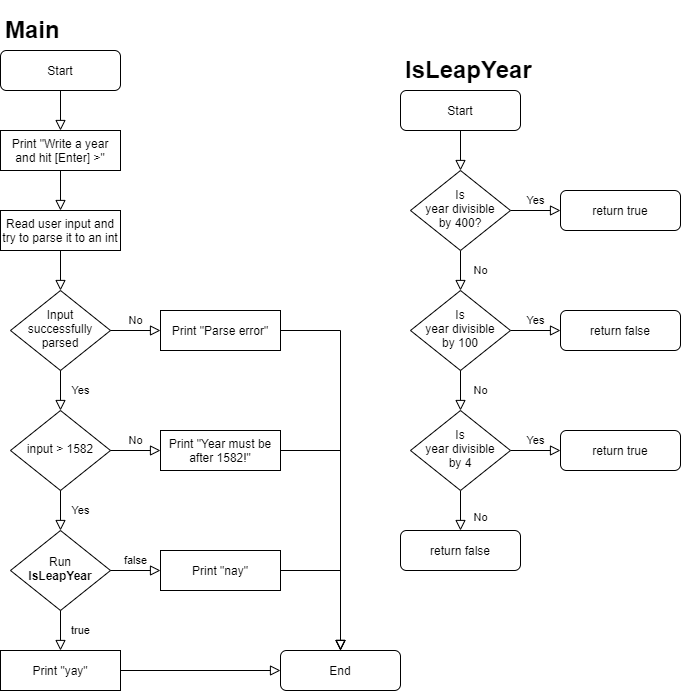

The diagram above was exported from draw.io. Its source (the exported page's mxGraphModel, read from the mxfile embedded in the PNG):
<mxGraphModel dx="1422" dy="762" grid="1" gridSize="10" guides="1" tooltips="1" connect="1" arrows="1" fold="1" page="1" pageScale="1" pageWidth="827" pageHeight="1169" math="0" shadow="0">
  <root>
    <mxCell id="WIyWlLk6GJQsqaUBKTNV-0" />
    <mxCell id="WIyWlLk6GJQsqaUBKTNV-1" parent="WIyWlLk6GJQsqaUBKTNV-0" />
    <mxCell id="WIyWlLk6GJQsqaUBKTNV-2" value="" style="rounded=0;html=1;jettySize=auto;orthogonalLoop=1;fontSize=11;endArrow=block;endFill=0;endSize=8;strokeWidth=1;shadow=0;labelBackgroundColor=none;edgeStyle=orthogonalEdgeStyle;" parent="WIyWlLk6GJQsqaUBKTNV-1" source="WIyWlLk6GJQsqaUBKTNV-3" target="WIyWlLk6GJQsqaUBKTNV-6" edge="1">
      <mxGeometry relative="1" as="geometry" />
    </mxCell>
    <mxCell id="WIyWlLk6GJQsqaUBKTNV-3" value="Start" style="rounded=1;whiteSpace=wrap;html=1;fontSize=12;glass=0;strokeWidth=1;shadow=0;" parent="WIyWlLk6GJQsqaUBKTNV-1" vertex="1">
      <mxGeometry x="440" y="120" width="120" height="40" as="geometry" />
    </mxCell>
    <mxCell id="WIyWlLk6GJQsqaUBKTNV-4" value="No" style="rounded=0;html=1;jettySize=auto;orthogonalLoop=1;fontSize=11;endArrow=block;endFill=0;endSize=8;strokeWidth=1;shadow=0;labelBackgroundColor=none;edgeStyle=orthogonalEdgeStyle;" parent="WIyWlLk6GJQsqaUBKTNV-1" source="WIyWlLk6GJQsqaUBKTNV-6" target="WIyWlLk6GJQsqaUBKTNV-10" edge="1">
      <mxGeometry y="20" relative="1" as="geometry">
        <mxPoint as="offset" />
      </mxGeometry>
    </mxCell>
    <mxCell id="WIyWlLk6GJQsqaUBKTNV-5" value="Yes" style="edgeStyle=orthogonalEdgeStyle;rounded=0;html=1;jettySize=auto;orthogonalLoop=1;fontSize=11;endArrow=block;endFill=0;endSize=8;strokeWidth=1;shadow=0;labelBackgroundColor=none;" parent="WIyWlLk6GJQsqaUBKTNV-1" source="WIyWlLk6GJQsqaUBKTNV-6" target="WIyWlLk6GJQsqaUBKTNV-7" edge="1">
      <mxGeometry y="10" relative="1" as="geometry">
        <mxPoint as="offset" />
      </mxGeometry>
    </mxCell>
    <mxCell id="WIyWlLk6GJQsqaUBKTNV-6" value="Is&lt;br&gt;year divisible&lt;br&gt;by 400?" style="rhombus;whiteSpace=wrap;html=1;shadow=0;fontFamily=Helvetica;fontSize=12;align=center;strokeWidth=1;spacing=6;spacingTop=-4;" parent="WIyWlLk6GJQsqaUBKTNV-1" vertex="1">
      <mxGeometry x="450" y="200" width="100" height="80" as="geometry" />
    </mxCell>
    <mxCell id="WIyWlLk6GJQsqaUBKTNV-7" value="return true" style="rounded=1;whiteSpace=wrap;html=1;fontSize=12;glass=0;strokeWidth=1;shadow=0;" parent="WIyWlLk6GJQsqaUBKTNV-1" vertex="1">
      <mxGeometry x="600" y="220" width="120" height="40" as="geometry" />
    </mxCell>
    <mxCell id="WIyWlLk6GJQsqaUBKTNV-8" value="No" style="rounded=0;html=1;jettySize=auto;orthogonalLoop=1;fontSize=11;endArrow=block;endFill=0;endSize=8;strokeWidth=1;shadow=0;labelBackgroundColor=none;edgeStyle=orthogonalEdgeStyle;" parent="WIyWlLk6GJQsqaUBKTNV-1" source="pp2_GWgw1LPZuN-toboK-2" target="WIyWlLk6GJQsqaUBKTNV-11" edge="1">
      <mxGeometry x="0.3333" y="20" relative="1" as="geometry">
        <mxPoint as="offset" />
        <mxPoint x="500" y="500" as="sourcePoint" />
      </mxGeometry>
    </mxCell>
    <mxCell id="WIyWlLk6GJQsqaUBKTNV-9" value="Yes" style="edgeStyle=orthogonalEdgeStyle;rounded=0;html=1;jettySize=auto;orthogonalLoop=1;fontSize=11;endArrow=block;endFill=0;endSize=8;strokeWidth=1;shadow=0;labelBackgroundColor=none;" parent="WIyWlLk6GJQsqaUBKTNV-1" source="WIyWlLk6GJQsqaUBKTNV-10" target="WIyWlLk6GJQsqaUBKTNV-12" edge="1">
      <mxGeometry y="10" relative="1" as="geometry">
        <mxPoint as="offset" />
      </mxGeometry>
    </mxCell>
    <mxCell id="WIyWlLk6GJQsqaUBKTNV-10" value="Is&lt;br&gt;year divisible&lt;br&gt;by 100" style="rhombus;whiteSpace=wrap;html=1;shadow=0;fontFamily=Helvetica;fontSize=12;align=center;strokeWidth=1;spacing=6;spacingTop=-4;" parent="WIyWlLk6GJQsqaUBKTNV-1" vertex="1">
      <mxGeometry x="450" y="320" width="100" height="80" as="geometry" />
    </mxCell>
    <mxCell id="WIyWlLk6GJQsqaUBKTNV-11" value="return false" style="rounded=1;whiteSpace=wrap;html=1;fontSize=12;glass=0;strokeWidth=1;shadow=0;" parent="WIyWlLk6GJQsqaUBKTNV-1" vertex="1">
      <mxGeometry x="440" y="560" width="120" height="40" as="geometry" />
    </mxCell>
    <mxCell id="WIyWlLk6GJQsqaUBKTNV-12" value="return false" style="rounded=1;whiteSpace=wrap;html=1;fontSize=12;glass=0;strokeWidth=1;shadow=0;" parent="WIyWlLk6GJQsqaUBKTNV-1" vertex="1">
      <mxGeometry x="600" y="340" width="120" height="40" as="geometry" />
    </mxCell>
    <mxCell id="pp2_GWgw1LPZuN-toboK-0" value="No" style="rounded=0;html=1;jettySize=auto;orthogonalLoop=1;fontSize=11;endArrow=block;endFill=0;endSize=8;strokeWidth=1;shadow=0;labelBackgroundColor=none;edgeStyle=orthogonalEdgeStyle;" parent="WIyWlLk6GJQsqaUBKTNV-1" target="pp2_GWgw1LPZuN-toboK-2" edge="1">
      <mxGeometry y="20" relative="1" as="geometry">
        <mxPoint as="offset" />
        <mxPoint x="500" y="400" as="sourcePoint" />
      </mxGeometry>
    </mxCell>
    <mxCell id="pp2_GWgw1LPZuN-toboK-1" value="Yes" style="edgeStyle=orthogonalEdgeStyle;rounded=0;html=1;jettySize=auto;orthogonalLoop=1;fontSize=11;endArrow=block;endFill=0;endSize=8;strokeWidth=1;shadow=0;labelBackgroundColor=none;" parent="WIyWlLk6GJQsqaUBKTNV-1" source="pp2_GWgw1LPZuN-toboK-2" target="pp2_GWgw1LPZuN-toboK-3" edge="1">
      <mxGeometry y="10" relative="1" as="geometry">
        <mxPoint as="offset" />
      </mxGeometry>
    </mxCell>
    <mxCell id="pp2_GWgw1LPZuN-toboK-2" value="Is&lt;br&gt;year divisible&lt;br&gt;by 4" style="rhombus;whiteSpace=wrap;html=1;shadow=0;fontFamily=Helvetica;fontSize=12;align=center;strokeWidth=1;spacing=6;spacingTop=-4;" parent="WIyWlLk6GJQsqaUBKTNV-1" vertex="1">
      <mxGeometry x="450" y="440" width="100" height="80" as="geometry" />
    </mxCell>
    <mxCell id="pp2_GWgw1LPZuN-toboK-3" value="return true" style="rounded=1;whiteSpace=wrap;html=1;fontSize=12;glass=0;strokeWidth=1;shadow=0;" parent="WIyWlLk6GJQsqaUBKTNV-1" vertex="1">
      <mxGeometry x="600" y="460" width="120" height="40" as="geometry" />
    </mxCell>
    <mxCell id="dGeQYKNgOaRHTsXJ051k-1" value="&lt;h1&gt;IsLeapYear&lt;/h1&gt;" style="text;html=1;strokeColor=none;fillColor=none;spacing=5;spacingTop=-20;whiteSpace=wrap;overflow=hidden;rounded=0;" vertex="1" parent="WIyWlLk6GJQsqaUBKTNV-1">
      <mxGeometry x="440" y="80" width="190" height="40" as="geometry" />
    </mxCell>
    <mxCell id="dGeQYKNgOaRHTsXJ051k-2" value="&lt;h1&gt;Main&lt;/h1&gt;" style="text;html=1;strokeColor=none;fillColor=none;spacing=5;spacingTop=-20;whiteSpace=wrap;overflow=hidden;rounded=0;" vertex="1" parent="WIyWlLk6GJQsqaUBKTNV-1">
      <mxGeometry x="40" y="40" width="190" height="40" as="geometry" />
    </mxCell>
    <mxCell id="dGeQYKNgOaRHTsXJ051k-3" value="Start" style="rounded=1;whiteSpace=wrap;html=1;fontSize=12;glass=0;strokeWidth=1;shadow=0;" vertex="1" parent="WIyWlLk6GJQsqaUBKTNV-1">
      <mxGeometry x="40" y="80" width="120" height="40" as="geometry" />
    </mxCell>
    <mxCell id="dGeQYKNgOaRHTsXJ051k-5" value="" style="rounded=0;html=1;jettySize=auto;orthogonalLoop=1;fontSize=11;endArrow=block;endFill=0;endSize=8;strokeWidth=1;shadow=0;labelBackgroundColor=none;edgeStyle=orthogonalEdgeStyle;" edge="1" parent="WIyWlLk6GJQsqaUBKTNV-1" source="dGeQYKNgOaRHTsXJ051k-3" target="dGeQYKNgOaRHTsXJ051k-12">
      <mxGeometry relative="1" as="geometry">
        <mxPoint x="630" y="130" as="sourcePoint" />
        <mxPoint x="100" y="160" as="targetPoint" />
      </mxGeometry>
    </mxCell>
    <mxCell id="dGeQYKNgOaRHTsXJ051k-12" value="Print &quot;Write a year and hit [Enter] &amp;gt;&quot;" style="rounded=0;whiteSpace=wrap;html=1;" vertex="1" parent="WIyWlLk6GJQsqaUBKTNV-1">
      <mxGeometry x="40" y="160" width="120" height="40" as="geometry" />
    </mxCell>
    <mxCell id="dGeQYKNgOaRHTsXJ051k-19" value="" style="rounded=0;html=1;jettySize=auto;orthogonalLoop=1;fontSize=11;endArrow=block;endFill=0;endSize=8;strokeWidth=1;shadow=0;labelBackgroundColor=none;edgeStyle=orthogonalEdgeStyle;" edge="1" parent="WIyWlLk6GJQsqaUBKTNV-1" source="dGeQYKNgOaRHTsXJ051k-12" target="dGeQYKNgOaRHTsXJ051k-20">
      <mxGeometry relative="1" as="geometry">
        <mxPoint x="110" y="130" as="sourcePoint" />
        <mxPoint x="110" y="170" as="targetPoint" />
      </mxGeometry>
    </mxCell>
    <mxCell id="dGeQYKNgOaRHTsXJ051k-20" value="Read user input and try to parse it to an int" style="rounded=0;whiteSpace=wrap;html=1;" vertex="1" parent="WIyWlLk6GJQsqaUBKTNV-1">
      <mxGeometry x="40" y="240" width="120" height="40" as="geometry" />
    </mxCell>
    <mxCell id="dGeQYKNgOaRHTsXJ051k-22" value="" style="rounded=0;html=1;jettySize=auto;orthogonalLoop=1;fontSize=11;endArrow=block;endFill=0;endSize=8;strokeWidth=1;shadow=0;labelBackgroundColor=none;edgeStyle=orthogonalEdgeStyle;" edge="1" parent="WIyWlLk6GJQsqaUBKTNV-1" source="dGeQYKNgOaRHTsXJ051k-20" target="dGeQYKNgOaRHTsXJ051k-31">
      <mxGeometry relative="1" as="geometry">
        <mxPoint x="110" y="210" as="sourcePoint" />
        <mxPoint x="100" y="320" as="targetPoint" />
      </mxGeometry>
    </mxCell>
    <mxCell id="dGeQYKNgOaRHTsXJ051k-31" value="Input successfully parsed" style="rhombus;whiteSpace=wrap;html=1;shadow=0;fontFamily=Helvetica;fontSize=12;align=center;strokeWidth=1;spacing=6;spacingTop=-4;" vertex="1" parent="WIyWlLk6GJQsqaUBKTNV-1">
      <mxGeometry x="50" y="320" width="100" height="80" as="geometry" />
    </mxCell>
    <mxCell id="dGeQYKNgOaRHTsXJ051k-55" style="edgeStyle=orthogonalEdgeStyle;rounded=0;orthogonalLoop=1;jettySize=auto;html=1;endArrow=block;endFill=0;endSize=8;" edge="1" parent="WIyWlLk6GJQsqaUBKTNV-1" source="dGeQYKNgOaRHTsXJ051k-36" target="dGeQYKNgOaRHTsXJ051k-52">
      <mxGeometry relative="1" as="geometry">
        <Array as="points">
          <mxPoint x="380" y="360" />
        </Array>
      </mxGeometry>
    </mxCell>
    <mxCell id="dGeQYKNgOaRHTsXJ051k-36" value="Print &quot;Parse error&quot;" style="rounded=0;whiteSpace=wrap;html=1;" vertex="1" parent="WIyWlLk6GJQsqaUBKTNV-1">
      <mxGeometry x="200" y="340" width="120" height="40" as="geometry" />
    </mxCell>
    <mxCell id="dGeQYKNgOaRHTsXJ051k-37" value="No" style="edgeStyle=orthogonalEdgeStyle;rounded=0;html=1;jettySize=auto;orthogonalLoop=1;fontSize=11;endArrow=block;endFill=0;endSize=8;strokeWidth=1;shadow=0;labelBackgroundColor=none;" edge="1" parent="WIyWlLk6GJQsqaUBKTNV-1" source="dGeQYKNgOaRHTsXJ051k-31" target="dGeQYKNgOaRHTsXJ051k-36">
      <mxGeometry y="10" relative="1" as="geometry">
        <mxPoint as="offset" />
        <mxPoint x="680" y="330" as="sourcePoint" />
        <mxPoint x="730" y="330" as="targetPoint" />
      </mxGeometry>
    </mxCell>
    <mxCell id="dGeQYKNgOaRHTsXJ051k-38" value="Yes" style="rounded=0;html=1;jettySize=auto;orthogonalLoop=1;fontSize=11;endArrow=block;endFill=0;endSize=8;strokeWidth=1;shadow=0;labelBackgroundColor=none;edgeStyle=orthogonalEdgeStyle;" edge="1" parent="WIyWlLk6GJQsqaUBKTNV-1" source="dGeQYKNgOaRHTsXJ051k-31" target="dGeQYKNgOaRHTsXJ051k-39">
      <mxGeometry y="20" relative="1" as="geometry">
        <mxPoint as="offset" />
        <mxPoint x="630" y="370" as="sourcePoint" />
        <mxPoint x="130" y="440" as="targetPoint" />
      </mxGeometry>
    </mxCell>
    <mxCell id="dGeQYKNgOaRHTsXJ051k-39" value="input &amp;gt; 1582" style="rhombus;whiteSpace=wrap;html=1;shadow=0;fontFamily=Helvetica;fontSize=12;align=center;strokeWidth=1;spacing=6;spacingTop=-4;" vertex="1" parent="WIyWlLk6GJQsqaUBKTNV-1">
      <mxGeometry x="50" y="440" width="100" height="80" as="geometry" />
    </mxCell>
    <mxCell id="dGeQYKNgOaRHTsXJ051k-54" style="edgeStyle=orthogonalEdgeStyle;rounded=0;orthogonalLoop=1;jettySize=auto;html=1;endArrow=block;endFill=0;endSize=8;" edge="1" parent="WIyWlLk6GJQsqaUBKTNV-1" source="dGeQYKNgOaRHTsXJ051k-40" target="dGeQYKNgOaRHTsXJ051k-52">
      <mxGeometry relative="1" as="geometry">
        <Array as="points">
          <mxPoint x="380" y="480" />
        </Array>
      </mxGeometry>
    </mxCell>
    <mxCell id="dGeQYKNgOaRHTsXJ051k-40" value="Print &quot;Year must be after 1582!&quot;" style="rounded=0;whiteSpace=wrap;html=1;" vertex="1" parent="WIyWlLk6GJQsqaUBKTNV-1">
      <mxGeometry x="200" y="460" width="120" height="40" as="geometry" />
    </mxCell>
    <mxCell id="dGeQYKNgOaRHTsXJ051k-44" value="No" style="edgeStyle=orthogonalEdgeStyle;rounded=0;html=1;jettySize=auto;orthogonalLoop=1;fontSize=11;endArrow=block;endFill=0;endSize=8;strokeWidth=1;shadow=0;labelBackgroundColor=none;" edge="1" parent="WIyWlLk6GJQsqaUBKTNV-1" source="dGeQYKNgOaRHTsXJ051k-39" target="dGeQYKNgOaRHTsXJ051k-40">
      <mxGeometry y="10" relative="1" as="geometry">
        <mxPoint as="offset" />
        <mxPoint x="160" y="370" as="sourcePoint" />
        <mxPoint x="210" y="370" as="targetPoint" />
      </mxGeometry>
    </mxCell>
    <mxCell id="dGeQYKNgOaRHTsXJ051k-45" value="Run&lt;br&gt;&lt;b&gt;IsLeapYear&lt;/b&gt;" style="rhombus;whiteSpace=wrap;html=1;shadow=0;fontFamily=Helvetica;fontSize=12;align=center;strokeWidth=1;spacing=6;spacingTop=-4;" vertex="1" parent="WIyWlLk6GJQsqaUBKTNV-1">
      <mxGeometry x="50" y="560" width="100" height="80" as="geometry" />
    </mxCell>
    <mxCell id="dGeQYKNgOaRHTsXJ051k-47" value="Yes" style="rounded=0;html=1;jettySize=auto;orthogonalLoop=1;fontSize=11;endArrow=block;endFill=0;endSize=8;strokeWidth=1;shadow=0;labelBackgroundColor=none;edgeStyle=orthogonalEdgeStyle;" edge="1" parent="WIyWlLk6GJQsqaUBKTNV-1" source="dGeQYKNgOaRHTsXJ051k-39" target="dGeQYKNgOaRHTsXJ051k-45">
      <mxGeometry y="20" relative="1" as="geometry">
        <mxPoint as="offset" />
        <mxPoint x="110" y="410" as="sourcePoint" />
        <mxPoint x="110" y="450" as="targetPoint" />
      </mxGeometry>
    </mxCell>
    <mxCell id="dGeQYKNgOaRHTsXJ051k-53" style="edgeStyle=orthogonalEdgeStyle;rounded=0;orthogonalLoop=1;jettySize=auto;html=1;endArrow=block;endFill=0;endSize=8;" edge="1" parent="WIyWlLk6GJQsqaUBKTNV-1" source="dGeQYKNgOaRHTsXJ051k-48" target="dGeQYKNgOaRHTsXJ051k-52">
      <mxGeometry relative="1" as="geometry">
        <Array as="points">
          <mxPoint x="380" y="600" />
        </Array>
      </mxGeometry>
    </mxCell>
    <mxCell id="dGeQYKNgOaRHTsXJ051k-48" value="Print &quot;nay&quot;" style="rounded=0;whiteSpace=wrap;html=1;" vertex="1" parent="WIyWlLk6GJQsqaUBKTNV-1">
      <mxGeometry x="200" y="580" width="120" height="40" as="geometry" />
    </mxCell>
    <mxCell id="dGeQYKNgOaRHTsXJ051k-49" value="false" style="edgeStyle=orthogonalEdgeStyle;rounded=0;html=1;jettySize=auto;orthogonalLoop=1;fontSize=11;endArrow=block;endFill=0;endSize=8;strokeWidth=1;shadow=0;labelBackgroundColor=none;" edge="1" target="dGeQYKNgOaRHTsXJ051k-48" parent="WIyWlLk6GJQsqaUBKTNV-1" source="dGeQYKNgOaRHTsXJ051k-45">
      <mxGeometry y="10" relative="1" as="geometry">
        <mxPoint as="offset" />
        <mxPoint x="150" y="600" as="sourcePoint" />
        <mxPoint x="210" y="490" as="targetPoint" />
      </mxGeometry>
    </mxCell>
    <mxCell id="dGeQYKNgOaRHTsXJ051k-50" value="true" style="rounded=0;html=1;jettySize=auto;orthogonalLoop=1;fontSize=11;endArrow=block;endFill=0;endSize=8;strokeWidth=1;shadow=0;labelBackgroundColor=none;edgeStyle=orthogonalEdgeStyle;" edge="1" parent="WIyWlLk6GJQsqaUBKTNV-1" source="dGeQYKNgOaRHTsXJ051k-45" target="dGeQYKNgOaRHTsXJ051k-51">
      <mxGeometry y="20" relative="1" as="geometry">
        <mxPoint as="offset" />
        <mxPoint x="110" y="530" as="sourcePoint" />
        <mxPoint x="110" y="570" as="targetPoint" />
      </mxGeometry>
    </mxCell>
    <mxCell id="dGeQYKNgOaRHTsXJ051k-56" style="edgeStyle=orthogonalEdgeStyle;rounded=0;orthogonalLoop=1;jettySize=auto;html=1;endArrow=block;endFill=0;endSize=8;" edge="1" parent="WIyWlLk6GJQsqaUBKTNV-1" source="dGeQYKNgOaRHTsXJ051k-51" target="dGeQYKNgOaRHTsXJ051k-52">
      <mxGeometry relative="1" as="geometry" />
    </mxCell>
    <mxCell id="dGeQYKNgOaRHTsXJ051k-51" value="Print &quot;yay&quot;" style="rounded=0;whiteSpace=wrap;html=1;" vertex="1" parent="WIyWlLk6GJQsqaUBKTNV-1">
      <mxGeometry x="40" y="680" width="120" height="40" as="geometry" />
    </mxCell>
    <mxCell id="dGeQYKNgOaRHTsXJ051k-52" value="End" style="rounded=1;whiteSpace=wrap;html=1;fontSize=12;glass=0;strokeWidth=1;shadow=0;" vertex="1" parent="WIyWlLk6GJQsqaUBKTNV-1">
      <mxGeometry x="320" y="680" width="120" height="40" as="geometry" />
    </mxCell>
  </root>
</mxGraphModel>